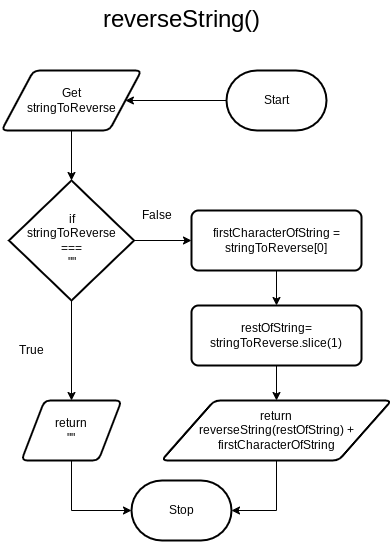

The diagram above was exported from draw.io. Its source (the exported page's mxGraphModel, read from the mxfile embedded in the PNG):
<mxGraphModel dx="320" dy="299" grid="1" gridSize="10" guides="1" tooltips="1" connect="1" arrows="1" fold="1" page="1" pageScale="1" pageWidth="850" pageHeight="1100" math="0" shadow="0">
  <root>
    <mxCell id="0" />
    <mxCell id="1" parent="0" />
    <mxCell id="26" style="edgeStyle=orthogonalEdgeStyle;rounded=0;html=1;entryX=1;entryY=0.5;entryDx=0;entryDy=0;fontSize=12;" parent="1" source="2" target="3" edge="1">
      <mxGeometry relative="1" as="geometry" />
    </mxCell>
    <mxCell id="2" value="Start" style="strokeWidth=2;html=1;shape=mxgraph.flowchart.terminator;whiteSpace=wrap;" parent="1" vertex="1">
      <mxGeometry x="575" y="510" width="100" height="60" as="geometry" />
    </mxCell>
    <mxCell id="9" style="edgeStyle=none;html=1;entryX=0.5;entryY=0;entryDx=0;entryDy=0;entryPerimeter=0;fontSize=24;" parent="1" source="3" target="8" edge="1">
      <mxGeometry relative="1" as="geometry" />
    </mxCell>
    <mxCell id="3" value="Get&lt;br&gt;stringToReverse" style="shape=parallelogram;html=1;strokeWidth=2;perimeter=parallelogramPerimeter;whiteSpace=wrap;rounded=1;arcSize=12;size=0.23;" parent="1" vertex="1">
      <mxGeometry x="350" y="510" width="140" height="60" as="geometry" />
    </mxCell>
    <mxCell id="4" value="&lt;font style=&quot;font-size: 24px;&quot;&gt;reverseString()&lt;/font&gt;" style="text;html=1;align=center;verticalAlign=middle;resizable=0;points=[];autosize=1;strokeColor=none;fillColor=none;" parent="1" vertex="1">
      <mxGeometry x="440" y="440" width="180" height="40" as="geometry" />
    </mxCell>
    <mxCell id="12" style="edgeStyle=none;html=1;entryX=0.5;entryY=0;entryDx=0;entryDy=0;fontSize=12;" parent="1" source="8" target="11" edge="1">
      <mxGeometry relative="1" as="geometry" />
    </mxCell>
    <mxCell id="16" style="edgeStyle=none;html=1;entryX=0;entryY=0.5;entryDx=0;entryDy=0;fontSize=12;" parent="1" source="8" target="15" edge="1">
      <mxGeometry relative="1" as="geometry" />
    </mxCell>
    <mxCell id="8" value="if&lt;br&gt;stringToReverse&lt;br&gt;===&lt;br&gt;&quot;&quot;" style="strokeWidth=2;html=1;shape=mxgraph.flowchart.decision;whiteSpace=wrap;fontSize=12;" parent="1" vertex="1">
      <mxGeometry x="357.5" y="620" width="125" height="120" as="geometry" />
    </mxCell>
    <mxCell id="24" style="edgeStyle=orthogonalEdgeStyle;html=1;entryX=0;entryY=0.5;entryDx=0;entryDy=0;entryPerimeter=0;fontSize=12;rounded=0;" parent="1" source="11" target="23" edge="1">
      <mxGeometry relative="1" as="geometry">
        <Array as="points">
          <mxPoint x="420" y="950" />
        </Array>
      </mxGeometry>
    </mxCell>
    <mxCell id="11" value="return&lt;br&gt;&quot;&quot;" style="shape=parallelogram;html=1;strokeWidth=2;perimeter=parallelogramPerimeter;whiteSpace=wrap;rounded=1;arcSize=12;size=0.23;fontSize=12;" parent="1" vertex="1">
      <mxGeometry x="370" y="840" width="100" height="60" as="geometry" />
    </mxCell>
    <mxCell id="13" value="True" style="text;html=1;align=center;verticalAlign=middle;resizable=0;points=[];autosize=1;strokeColor=none;fillColor=none;fontSize=12;" parent="1" vertex="1">
      <mxGeometry x="355" y="775" width="50" height="30" as="geometry" />
    </mxCell>
    <mxCell id="14" value="False" style="text;html=1;align=center;verticalAlign=middle;resizable=0;points=[];autosize=1;strokeColor=none;fillColor=none;fontSize=12;" parent="1" vertex="1">
      <mxGeometry x="480" y="640" width="50" height="30" as="geometry" />
    </mxCell>
    <mxCell id="18" style="edgeStyle=none;html=1;entryX=0.5;entryY=0;entryDx=0;entryDy=0;fontSize=12;" parent="1" source="15" target="17" edge="1">
      <mxGeometry relative="1" as="geometry" />
    </mxCell>
    <mxCell id="15" value="firstCharacterOfString = stringToReverse[0]" style="rounded=1;whiteSpace=wrap;html=1;absoluteArcSize=1;arcSize=14;strokeWidth=2;fontSize=12;" parent="1" vertex="1">
      <mxGeometry x="540" y="650" width="170" height="60" as="geometry" />
    </mxCell>
    <mxCell id="22" style="edgeStyle=none;html=1;entryX=0.5;entryY=0;entryDx=0;entryDy=0;fontSize=12;" parent="1" source="17" target="21" edge="1">
      <mxGeometry relative="1" as="geometry" />
    </mxCell>
    <mxCell id="17" value="restOfString= stringToReverse.slice(1)" style="rounded=1;whiteSpace=wrap;html=1;absoluteArcSize=1;arcSize=14;strokeWidth=2;fontSize=12;" parent="1" vertex="1">
      <mxGeometry x="540" y="745" width="170" height="60" as="geometry" />
    </mxCell>
    <mxCell id="25" style="edgeStyle=orthogonalEdgeStyle;rounded=0;html=1;entryX=1;entryY=0.5;entryDx=0;entryDy=0;entryPerimeter=0;fontSize=12;" parent="1" source="21" target="23" edge="1">
      <mxGeometry relative="1" as="geometry" />
    </mxCell>
    <mxCell id="21" value="return&lt;br&gt;reverseString(restOfString) + firstCharacterOfString" style="shape=parallelogram;html=1;strokeWidth=2;perimeter=parallelogramPerimeter;whiteSpace=wrap;rounded=1;arcSize=12;size=0.23;fontSize=12;" parent="1" vertex="1">
      <mxGeometry x="510" y="840" width="230" height="60" as="geometry" />
    </mxCell>
    <mxCell id="23" value="Stop" style="strokeWidth=2;html=1;shape=mxgraph.flowchart.terminator;whiteSpace=wrap;" parent="1" vertex="1">
      <mxGeometry x="480" y="920" width="100" height="60" as="geometry" />
    </mxCell>
  </root>
</mxGraphModel>